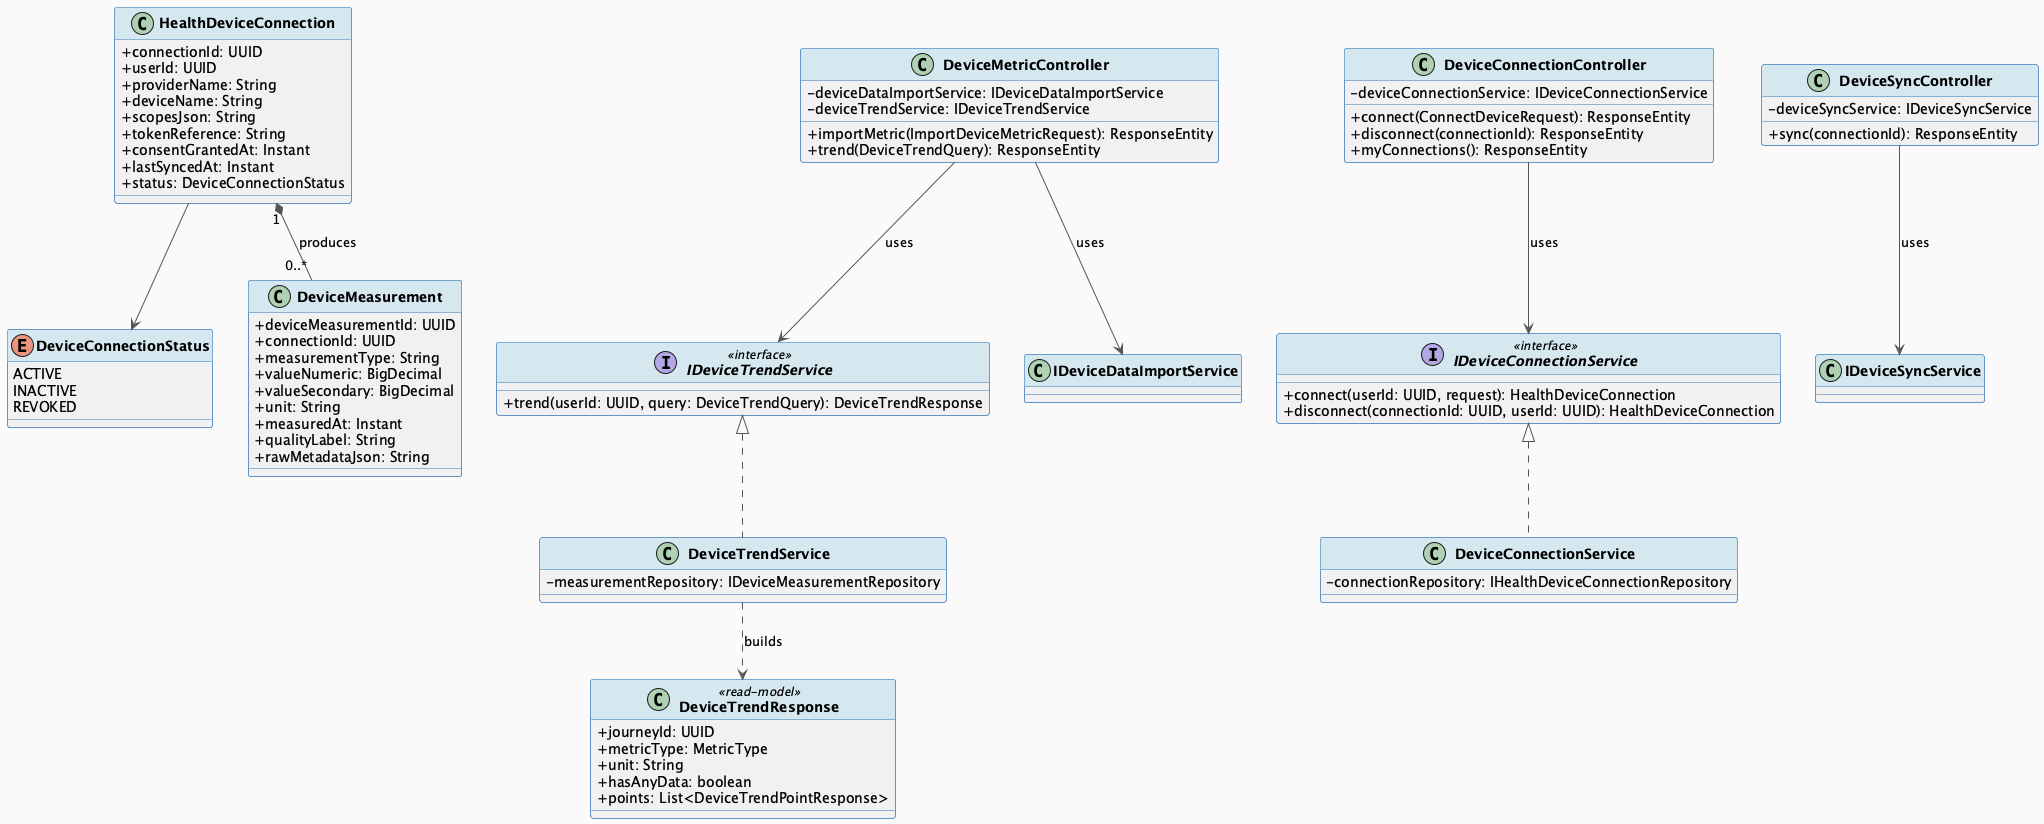

The diagram above was rendered by PlantUML. Its source (embedded in the PNG):
@startuml MF13_01_DeviceIntegration_ClassDiagram
skinparam classAttributeIconSize 0
skinparam classFontStyle bold
skinparam backgroundColor #FAFAFA
skinparam ArrowColor #555555
skinparam ClassBorderColor #2E75B6
skinparam ClassHeaderBackgroundColor #D5E8F0

class HealthDeviceConnection {
  + connectionId: UUID
  + userId: UUID
  + providerName: String
  + deviceName: String
  + scopesJson: String
  + tokenReference: String
  + consentGrantedAt: Instant
  + lastSyncedAt: Instant
  + status: DeviceConnectionStatus
}

enum DeviceConnectionStatus {
  ACTIVE
  INACTIVE
  REVOKED
}

class DeviceMeasurement {
  + deviceMeasurementId: UUID
  + connectionId: UUID
  + measurementType: String
  + valueNumeric: BigDecimal
  + valueSecondary: BigDecimal
  + unit: String
  + measuredAt: Instant
  + qualityLabel: String
  + rawMetadataJson: String
}

class DeviceTrendResponse <<read-model>> {
  + journeyId: UUID
  + metricType: MetricType
  + unit: String
  + hasAnyData: boolean
  + points: List<DeviceTrendPointResponse>
}

class DeviceConnectionController {
  - deviceConnectionService: IDeviceConnectionService
  + connect(ConnectDeviceRequest): ResponseEntity
  + disconnect(connectionId): ResponseEntity
  + myConnections(): ResponseEntity
}

class DeviceSyncController {
  - deviceSyncService: IDeviceSyncService
  + sync(connectionId): ResponseEntity
}

class DeviceMetricController {
  - deviceDataImportService: IDeviceDataImportService
  - deviceTrendService: IDeviceTrendService
  + importMetric(ImportDeviceMetricRequest): ResponseEntity
  + trend(DeviceTrendQuery): ResponseEntity
}

interface IDeviceConnectionService <<interface>> {
  + connect(userId: UUID, request): HealthDeviceConnection
  + disconnect(connectionId: UUID, userId: UUID): HealthDeviceConnection
}

class DeviceConnectionService implements IDeviceConnectionService {
  - connectionRepository: IHealthDeviceConnectionRepository
}

interface IDeviceTrendService <<interface>> {
  + trend(userId: UUID, query: DeviceTrendQuery): DeviceTrendResponse
}

class DeviceTrendService implements IDeviceTrendService {
  - measurementRepository: IDeviceMeasurementRepository
}

HealthDeviceConnection --> DeviceConnectionStatus
HealthDeviceConnection "1" *-- "0..*" DeviceMeasurement : produces
DeviceConnectionController --> IDeviceConnectionService : uses
DeviceSyncController --> IDeviceSyncService : uses
DeviceMetricController --> IDeviceDataImportService : uses
DeviceMetricController --> IDeviceTrendService : uses
DeviceTrendService ..> DeviceTrendResponse : builds

@enduml